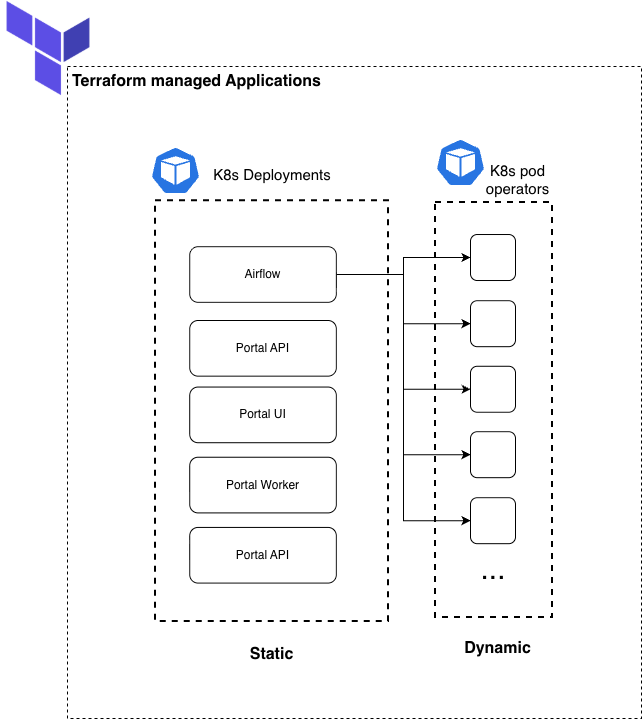

The diagram above was exported from draw.io. Its source (the exported page's mxGraphModel, read from the mxfile embedded in the PNG):
<mxGraphModel dx="1299" dy="776" grid="0" gridSize="10" guides="1" tooltips="1" connect="1" arrows="1" fold="1" page="0" pageScale="1" pageWidth="827" pageHeight="1169" math="0" shadow="0">
  <root>
    <mxCell id="0" />
    <mxCell id="1" parent="0" />
    <mxCell id="QSqH5EtcSG4tFDEketQr-2" parent="1" style="rounded=0;whiteSpace=wrap;html=1;dashed=1;" value="" vertex="1">
      <mxGeometry height="652" width="574" x="417" y="276" as="geometry" />
    </mxCell>
    <mxCell id="QSqH5EtcSG4tFDEketQr-3" parent="1" style="text;html=1;whiteSpace=wrap;strokeColor=none;fillColor=none;align=center;verticalAlign=middle;rounded=0;" value="&lt;b&gt;&lt;font style=&quot;font-size: 16px;&quot;&gt;Terraform managed Applications&lt;/font&gt;&lt;/b&gt;" vertex="1">
      <mxGeometry height="30" width="279" x="406.86" y="276" as="geometry" />
    </mxCell>
    <mxCell id="QSqH5EtcSG4tFDEketQr-4" parent="1" style="shape=image;verticalLabelPosition=bottom;labelBackgroundColor=default;verticalAlign=top;aspect=fixed;imageAspect=0;image=data:image/png,(base64 omitted: 7304 chars);" value="" vertex="1">
      <mxGeometry height="96" width="96" x="350" y="210" as="geometry" />
    </mxCell>
    <mxCell id="QSqH5EtcSG4tFDEketQr-6" parent="1" style="rounded=0;whiteSpace=wrap;html=1;dashed=1;strokeWidth=2;fillColor=none;" value="" vertex="1">
      <mxGeometry height="420.81" width="233" x="505" y="410.19" as="geometry" />
    </mxCell>
    <mxCell id="QSqH5EtcSG4tFDEketQr-7" parent="1" style="rounded=1;whiteSpace=wrap;html=1;" value="Portal API" vertex="1">
      <mxGeometry height="55.66743648960739" width="146.64335664335664" x="539.2167832167833" y="529.9953810623557" as="geometry" />
    </mxCell>
    <mxCell id="QSqH5EtcSG4tFDEketQr-8" parent="1" style="rounded=1;whiteSpace=wrap;html=1;" value="Portal UI" vertex="1">
      <mxGeometry height="55.66743648960739" width="146.64335664335664" x="539.2167832167833" y="596.554272517321" as="geometry" />
    </mxCell>
    <mxCell id="QSqH5EtcSG4tFDEketQr-9" parent="1" style="rounded=1;whiteSpace=wrap;html=1;" value="Portal Worker" vertex="1">
      <mxGeometry height="55.66743648960739" width="146.64335664335664" x="539.2167832167833" y="666.743648960739" as="geometry" />
    </mxCell>
    <mxCell id="QSqH5EtcSG4tFDEketQr-10" parent="1" style="rounded=1;whiteSpace=wrap;html=1;" value="Portal API" vertex="1">
      <mxGeometry height="55.66743648960739" width="146.64335664335664" x="539.2167832167833" y="736.933025404157" as="geometry" />
    </mxCell>
    <mxCell id="QSqH5EtcSG4tFDEketQr-36" edge="1" parent="1" source="QSqH5EtcSG4tFDEketQr-11" style="edgeStyle=orthogonalEdgeStyle;rounded=0;orthogonalLoop=1;jettySize=auto;html=1;entryX=0;entryY=0.5;entryDx=0;entryDy=0;" target="QSqH5EtcSG4tFDEketQr-26">
      <mxGeometry relative="1" as="geometry" />
    </mxCell>
    <mxCell id="QSqH5EtcSG4tFDEketQr-37" edge="1" parent="1" source="QSqH5EtcSG4tFDEketQr-11" style="edgeStyle=orthogonalEdgeStyle;rounded=0;orthogonalLoop=1;jettySize=auto;html=1;entryX=0;entryY=0.5;entryDx=0;entryDy=0;" target="QSqH5EtcSG4tFDEketQr-27">
      <mxGeometry relative="1" as="geometry" />
    </mxCell>
    <mxCell id="QSqH5EtcSG4tFDEketQr-38" edge="1" parent="1" source="QSqH5EtcSG4tFDEketQr-11" style="edgeStyle=orthogonalEdgeStyle;rounded=0;orthogonalLoop=1;jettySize=auto;html=1;entryX=0;entryY=0.5;entryDx=0;entryDy=0;" target="QSqH5EtcSG4tFDEketQr-28">
      <mxGeometry relative="1" as="geometry" />
    </mxCell>
    <mxCell id="QSqH5EtcSG4tFDEketQr-39" edge="1" parent="1" source="QSqH5EtcSG4tFDEketQr-11" style="edgeStyle=orthogonalEdgeStyle;rounded=0;orthogonalLoop=1;jettySize=auto;html=1;entryX=0;entryY=0.5;entryDx=0;entryDy=0;" target="QSqH5EtcSG4tFDEketQr-29">
      <mxGeometry relative="1" as="geometry" />
    </mxCell>
    <mxCell id="QSqH5EtcSG4tFDEketQr-40" edge="1" parent="1" source="QSqH5EtcSG4tFDEketQr-11" style="edgeStyle=orthogonalEdgeStyle;rounded=0;orthogonalLoop=1;jettySize=auto;html=1;entryX=0;entryY=0.5;entryDx=0;entryDy=0;" target="QSqH5EtcSG4tFDEketQr-30">
      <mxGeometry relative="1" as="geometry" />
    </mxCell>
    <mxCell id="QSqH5EtcSG4tFDEketQr-11" parent="1" style="rounded=1;whiteSpace=wrap;html=1;" value="Airflow" vertex="1">
      <mxGeometry height="55.66743648960739" width="146.64335664335664" x="539.2167832167833" y="456.175519630485" as="geometry" />
    </mxCell>
    <mxCell id="QSqH5EtcSG4tFDEketQr-12" parent="1" style="text;html=1;whiteSpace=wrap;strokeColor=none;fillColor=none;align=center;verticalAlign=middle;rounded=0;" value="&lt;span style=&quot;font-size: 16px;&quot;&gt;&lt;b&gt;Static&lt;/b&gt;&lt;/span&gt;" vertex="1">
      <mxGeometry height="36.30484988452656" width="213.44755244755245" x="514.7762237762238" y="845.9951501154734" as="geometry" />
    </mxCell>
    <mxCell id="QSqH5EtcSG4tFDEketQr-14" parent="1" style="rounded=0;whiteSpace=wrap;html=1;dashed=1;strokeWidth=2;fillColor=none;" value="" vertex="1">
      <mxGeometry height="415" width="117" x="785" y="412" as="geometry" />
    </mxCell>
    <mxCell id="QSqH5EtcSG4tFDEketQr-26" parent="1" style="rounded=1;whiteSpace=wrap;html=1;" value="" vertex="1">
      <mxGeometry height="46" width="45" x="820" y="444.02" as="geometry" />
    </mxCell>
    <mxCell id="QSqH5EtcSG4tFDEketQr-27" parent="1" style="rounded=1;whiteSpace=wrap;html=1;" value="" vertex="1">
      <mxGeometry height="46" width="45" x="820" y="510.18" as="geometry" />
    </mxCell>
    <mxCell id="QSqH5EtcSG4tFDEketQr-28" parent="1" style="rounded=1;whiteSpace=wrap;html=1;" value="" vertex="1">
      <mxGeometry height="46" width="45" x="820" y="575.77" as="geometry" />
    </mxCell>
    <mxCell id="QSqH5EtcSG4tFDEketQr-29" parent="1" style="rounded=1;whiteSpace=wrap;html=1;" value="" vertex="1">
      <mxGeometry height="46" width="45" x="820" y="641.18" as="geometry" />
    </mxCell>
    <mxCell id="QSqH5EtcSG4tFDEketQr-30" parent="1" style="rounded=1;whiteSpace=wrap;html=1;" value="" vertex="1">
      <mxGeometry height="46" width="45" x="820" y="707.18" as="geometry" />
    </mxCell>
    <mxCell id="QSqH5EtcSG4tFDEketQr-31" parent="1" style="text;html=1;whiteSpace=wrap;strokeColor=none;fillColor=none;align=center;verticalAlign=middle;rounded=0;" value="&lt;font style=&quot;font-size: 30px;&quot;&gt;...&lt;/font&gt;" vertex="1">
      <mxGeometry height="30" width="60" x="812.5" y="763.18" as="geometry" />
    </mxCell>
    <mxCell id="QSqH5EtcSG4tFDEketQr-32" parent="1" style="aspect=fixed;sketch=0;html=1;dashed=0;whitespace=wrap;verticalLabelPosition=bottom;verticalAlign=top;fillColor=#2875E2;strokeColor=#ffffff;points=[[0.005,0.63,0],[0.1,0.2,0],[0.9,0.2,0],[0.5,0,0],[0.995,0.63,0],[0.72,0.99,0],[0.5,1,0],[0.28,0.99,0]];shape=mxgraph.kubernetes.icon2;prIcon=pod" value="" vertex="1">
      <mxGeometry height="48" width="50" x="500" y="356" as="geometry" />
    </mxCell>
    <mxCell id="QSqH5EtcSG4tFDEketQr-35" parent="1" style="text;html=1;whiteSpace=wrap;strokeColor=none;fillColor=none;align=center;verticalAlign=middle;rounded=0;" value="&lt;span style=&quot;font-size: 16px;&quot;&gt;&lt;b&gt;Dynamic&lt;/b&gt;&lt;/span&gt;" vertex="1">
      <mxGeometry height="36.30484988452656" width="213.44755244755245" x="741.28" y="840" as="geometry" />
    </mxCell>
    <mxCell id="QSqH5EtcSG4tFDEketQr-41" parent="1" style="aspect=fixed;sketch=0;html=1;dashed=0;whitespace=wrap;verticalLabelPosition=bottom;verticalAlign=top;fillColor=#2875E2;strokeColor=#ffffff;points=[[0.005,0.63,0],[0.1,0.2,0],[0.9,0.2,0],[0.5,0,0],[0.995,0.63,0],[0.72,0.99,0],[0.5,1,0],[0.28,0.99,0]];shape=mxgraph.kubernetes.icon2;prIcon=pod" value="" vertex="1">
      <mxGeometry height="48" width="50" x="785" y="348" as="geometry" />
    </mxCell>
    <mxCell id="QSqH5EtcSG4tFDEketQr-42" parent="1" style="text;html=1;whiteSpace=wrap;strokeColor=none;fillColor=none;align=center;verticalAlign=middle;rounded=0;" value="&lt;font style=&quot;font-size: 15px;&quot;&gt;K8s pod operators&lt;/font&gt;" vertex="1">
      <mxGeometry height="30" width="95" x="820" y="374" as="geometry" />
    </mxCell>
    <mxCell id="QSqH5EtcSG4tFDEketQr-43" parent="1" style="text;html=1;whiteSpace=wrap;strokeColor=none;fillColor=none;align=center;verticalAlign=middle;rounded=0;" value="&lt;font style=&quot;font-size: 15px;&quot;&gt;K8s Deployments&lt;/font&gt;" vertex="1">
      <mxGeometry height="30" width="126" x="558.5" y="369" as="geometry" />
    </mxCell>
  </root>
</mxGraphModel>